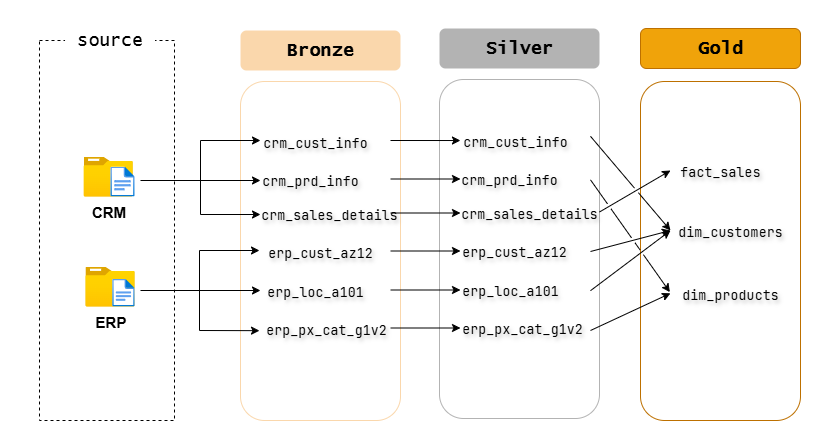

The diagram above was exported from draw.io. Its source (the exported page's mxGraphModel, read from the mxfile embedded in the PNG):
<mxGraphModel dx="1123" dy="851" grid="1" gridSize="10" guides="1" tooltips="1" connect="1" arrows="1" fold="1" page="1" pageScale="1" pageWidth="850" pageHeight="1100" math="0" shadow="0">
  <root>
    <mxCell id="0" />
    <mxCell id="1" parent="0" />
    <mxCell id="tlP8rPUlU6lXO2izXto--1" value="" style="rounded=0;whiteSpace=wrap;html=1;strokeColor=none;" vertex="1" parent="1">
      <mxGeometry y="160" width="840" height="440" as="geometry" />
    </mxCell>
    <mxCell id="SoslPbryd8U1qlnQnKrf-14" value="" style="rounded=1;whiteSpace=wrap;html=1;strokeColor=#B3B3B3;" parent="1" vertex="1">
      <mxGeometry x="439" y="239" width="160" height="339" as="geometry" />
    </mxCell>
    <mxCell id="SoslPbryd8U1qlnQnKrf-5" value="" style="rounded=0;whiteSpace=wrap;html=1;dashed=1;" parent="1" vertex="1">
      <mxGeometry x="38.999999999999986" y="200" width="135" height="380" as="geometry" />
    </mxCell>
    <mxCell id="SoslPbryd8U1qlnQnKrf-6" value="&lt;b style=&quot;text-wrap-mode: wrap;&quot;&gt;&lt;font style=&quot;font-size: 15px;&quot;&gt;CRM&lt;/font&gt;&lt;/b&gt;" style="image;aspect=fixed;html=1;points=[];align=center;fontSize=12;image=img/lib/azure2/general/Folder_Blank.svg;" parent="1" vertex="1">
      <mxGeometry x="83" y="316" width="49.29" height="40" as="geometry" />
    </mxCell>
    <mxCell id="SoslPbryd8U1qlnQnKrf-7" value="&lt;span style=&quot;font-size: 15px; text-wrap-mode: wrap;&quot;&gt;&lt;b style=&quot;&quot;&gt;ERP&lt;/b&gt;&lt;/span&gt;" style="image;aspect=fixed;html=1;points=[];align=center;fontSize=12;image=img/lib/azure2/general/Folder_Blank.svg;" parent="1" vertex="1">
      <mxGeometry x="84.88999999999999" y="426" width="49.29" height="40" as="geometry" />
    </mxCell>
    <mxCell id="SoslPbryd8U1qlnQnKrf-8" value="" style="image;aspect=fixed;html=1;points=[];align=center;fontSize=12;image=img/lib/azure2/general/File.svg;" parent="1" vertex="1">
      <mxGeometry x="111.70999999999998" y="438.31" width="22.47" height="27.69" as="geometry" />
    </mxCell>
    <mxCell id="SoslPbryd8U1qlnQnKrf-9" value="" style="image;aspect=fixed;html=1;points=[];align=center;fontSize=12;image=img/lib/azure2/general/File.svg;" parent="1" vertex="1">
      <mxGeometry x="109.82999999999998" y="326" width="24.35" height="30" as="geometry" />
    </mxCell>
    <mxCell id="SoslPbryd8U1qlnQnKrf-11" value="&lt;font face=&quot;Lucida Console&quot; style=&quot;font-size: 18px;&quot;&gt;source&lt;/font&gt;" style="rounded=0;whiteSpace=wrap;html=1;strokeColor=none;fillColor=default;" parent="1" vertex="1">
      <mxGeometry x="64.53" y="180" width="90" height="40" as="geometry" />
    </mxCell>
    <mxCell id="SoslPbryd8U1qlnQnKrf-12" value="" style="rounded=1;whiteSpace=wrap;html=1;strokeColor=#FAD7AC;" parent="1" vertex="1">
      <mxGeometry x="240" y="241" width="160" height="339" as="geometry" />
    </mxCell>
    <mxCell id="SoslPbryd8U1qlnQnKrf-13" value="&lt;b&gt;&lt;font style=&quot;font-size: 18px; color: light-dark(rgb(0, 0, 0), rgb(0, 0, 0));&quot; face=&quot;Lucida Console&quot;&gt;Bronze&lt;/font&gt;&lt;/b&gt;" style="rounded=1;whiteSpace=wrap;html=1;strokeColor=none;fillColor=#FAD7AC;" parent="1" vertex="1">
      <mxGeometry x="240" y="190" width="160" height="40" as="geometry" />
    </mxCell>
    <mxCell id="SoslPbryd8U1qlnQnKrf-15" value="&lt;b style=&quot;&quot;&gt;&lt;font style=&quot;font-size: 18px; color: light-dark(rgb(0, 0, 0), rgb(0, 0, 0));&quot; face=&quot;Lucida Console&quot;&gt;Silver&lt;/font&gt;&lt;/b&gt;" style="rounded=1;whiteSpace=wrap;html=1;strokeColor=none;fillColor=#B3B3B3;" parent="1" vertex="1">
      <mxGeometry x="439" y="188" width="160" height="40" as="geometry" />
    </mxCell>
    <mxCell id="SoslPbryd8U1qlnQnKrf-16" value="&lt;div style=&quot;font-family: &amp;quot;JetBrains Mono&amp;quot;, Consolas, &amp;quot;Courier New&amp;quot;, monospace, Consolas, &amp;quot;Courier New&amp;quot;, monospace; font-size: 13.4px; line-height: 18px; white-space: pre;&quot;&gt;&lt;span&gt;crm_cust_info&lt;/span&gt;&lt;/div&gt;" style="text;html=1;align=center;verticalAlign=middle;whiteSpace=wrap;rounded=0;fontColor=light-dark(#000000,#000000);textShadow=1;" parent="1" vertex="1">
      <mxGeometry x="285" y="286" width="60" height="30" as="geometry" />
    </mxCell>
    <mxCell id="SoslPbryd8U1qlnQnKrf-17" value="&lt;div style=&quot;font-family: &amp;quot;JetBrains Mono&amp;quot;, Consolas, &amp;quot;Courier New&amp;quot;, monospace, Consolas, &amp;quot;Courier New&amp;quot;, monospace; font-size: 13.4px; line-height: 18px; white-space: pre;&quot;&gt;&lt;div style=&quot;line-height: 18px;&quot;&gt;crm_prd_info&lt;/div&gt;&lt;/div&gt;" style="text;html=1;align=center;verticalAlign=middle;whiteSpace=wrap;rounded=0;labelBackgroundColor=none;fontColor=light-dark(#000000,#000000);textShadow=1;" parent="1" vertex="1">
      <mxGeometry x="280" y="324" width="60" height="30" as="geometry" />
    </mxCell>
    <mxCell id="SoslPbryd8U1qlnQnKrf-18" style="edgeStyle=orthogonalEdgeStyle;rounded=0;orthogonalLoop=1;jettySize=auto;html=1;exitX=0.5;exitY=1;exitDx=0;exitDy=0;" parent="1" source="SoslPbryd8U1qlnQnKrf-16" target="SoslPbryd8U1qlnQnKrf-16" edge="1">
      <mxGeometry relative="1" as="geometry" />
    </mxCell>
    <mxCell id="SoslPbryd8U1qlnQnKrf-19" value="&lt;div style=&quot;font-family: &amp;quot;JetBrains Mono&amp;quot;, Consolas, &amp;quot;Courier New&amp;quot;, monospace, Consolas, &amp;quot;Courier New&amp;quot;, monospace; font-size: 13.4px; line-height: 18px; white-space: pre;&quot;&gt;crm_sales_details&lt;/div&gt;" style="text;html=1;align=center;verticalAlign=middle;whiteSpace=wrap;rounded=0;labelBackgroundColor=none;fontColor=light-dark(#000000,#000000);textShadow=1;" parent="1" vertex="1">
      <mxGeometry x="299" y="358" width="60" height="30" as="geometry" />
    </mxCell>
    <mxCell id="SoslPbryd8U1qlnQnKrf-20" value="&lt;div style=&quot;font-family: &amp;quot;JetBrains Mono&amp;quot;, Consolas, &amp;quot;Courier New&amp;quot;, monospace, Consolas, &amp;quot;Courier New&amp;quot;, monospace; font-size: 13.4px; line-height: 18px; white-space: pre;&quot;&gt;erp_cust_az12&lt;/div&gt;" style="text;html=1;align=center;verticalAlign=middle;whiteSpace=wrap;rounded=0;labelBackgroundColor=none;fontColor=light-dark(#000000,#000000);textShadow=1;" parent="1" vertex="1">
      <mxGeometry x="290" y="396" width="60" height="30" as="geometry" />
    </mxCell>
    <mxCell id="SoslPbryd8U1qlnQnKrf-21" value="&lt;div style=&quot;font-family: &amp;quot;JetBrains Mono&amp;quot;, Consolas, &amp;quot;Courier New&amp;quot;, monospace, Consolas, &amp;quot;Courier New&amp;quot;, monospace; font-size: 13.4px; line-height: 18px; white-space: pre;&quot;&gt;erp_px_cat_g1v2&lt;/div&gt;" style="text;html=1;align=center;verticalAlign=middle;whiteSpace=wrap;rounded=0;labelBackgroundColor=none;fontColor=light-dark(#000000,#000000);textShadow=1;" parent="1" vertex="1">
      <mxGeometry x="296" y="475" width="60" height="26" as="geometry" />
    </mxCell>
    <mxCell id="SoslPbryd8U1qlnQnKrf-22" value="&lt;div style=&quot;font-family: &amp;quot;JetBrains Mono&amp;quot;, Consolas, &amp;quot;Courier New&amp;quot;, monospace, Consolas, &amp;quot;Courier New&amp;quot;, monospace; font-size: 13.4px; line-height: 18px; white-space: pre;&quot;&gt;&lt;div style=&quot;line-height: 18px;&quot;&gt;erp_loc_a101&lt;/div&gt;&lt;/div&gt;" style="text;html=1;align=center;verticalAlign=middle;whiteSpace=wrap;rounded=0;labelBackgroundColor=none;fontColor=light-dark(#000000,#000000);textShadow=1;" parent="1" vertex="1">
      <mxGeometry x="285" y="435" width="60" height="30" as="geometry" />
    </mxCell>
    <mxCell id="SoslPbryd8U1qlnQnKrf-25" value="" style="endArrow=classic;html=1;rounded=0;" parent="1" edge="1">
      <mxGeometry width="50" height="50" relative="1" as="geometry">
        <mxPoint x="140" y="340" as="sourcePoint" />
        <mxPoint x="260" y="340" as="targetPoint" />
        <Array as="points" />
      </mxGeometry>
    </mxCell>
    <mxCell id="SoslPbryd8U1qlnQnKrf-27" value="" style="endArrow=classic;html=1;rounded=0;" parent="1" edge="1">
      <mxGeometry width="50" height="50" relative="1" as="geometry">
        <mxPoint x="200" y="340" as="sourcePoint" />
        <mxPoint x="260" y="300" as="targetPoint" />
        <Array as="points">
          <mxPoint x="200" y="300" />
        </Array>
      </mxGeometry>
    </mxCell>
    <mxCell id="SoslPbryd8U1qlnQnKrf-29" value="" style="endArrow=classic;html=1;rounded=0;" parent="1" edge="1">
      <mxGeometry width="50" height="50" relative="1" as="geometry">
        <mxPoint x="200" y="330" as="sourcePoint" />
        <mxPoint x="260" y="374" as="targetPoint" />
        <Array as="points">
          <mxPoint x="200" y="374" />
        </Array>
      </mxGeometry>
    </mxCell>
    <mxCell id="SoslPbryd8U1qlnQnKrf-30" value="" style="endArrow=classic;html=1;rounded=0;" parent="1" edge="1">
      <mxGeometry width="50" height="50" relative="1" as="geometry">
        <mxPoint x="140" y="450" as="sourcePoint" />
        <mxPoint x="260" y="450" as="targetPoint" />
      </mxGeometry>
    </mxCell>
    <mxCell id="SoslPbryd8U1qlnQnKrf-31" value="" style="endArrow=classic;html=1;rounded=0;" parent="1" edge="1">
      <mxGeometry width="50" height="50" relative="1" as="geometry">
        <mxPoint x="199" y="450" as="sourcePoint" />
        <mxPoint x="259" y="410" as="targetPoint" />
        <Array as="points">
          <mxPoint x="199" y="410" />
        </Array>
      </mxGeometry>
    </mxCell>
    <mxCell id="SoslPbryd8U1qlnQnKrf-33" value="" style="endArrow=classic;html=1;rounded=0;entryX=0.125;entryY=0.735;entryDx=0;entryDy=0;entryPerimeter=0;" parent="1" edge="1">
      <mxGeometry width="50" height="50" relative="1" as="geometry">
        <mxPoint x="199" y="450" as="sourcePoint" />
        <mxPoint x="258.9999999999999" y="490.16499999999996" as="targetPoint" />
        <Array as="points">
          <mxPoint x="199" y="490" />
        </Array>
      </mxGeometry>
    </mxCell>
    <mxCell id="iRiksxSbfExl2HPIenul-1" value="" style="rounded=1;whiteSpace=wrap;html=1;strokeColor=#BD7000;fillColor=none;fontColor=#000000;" parent="1" vertex="1">
      <mxGeometry x="640" y="241" width="160" height="339" as="geometry" />
    </mxCell>
    <mxCell id="iRiksxSbfExl2HPIenul-2" value="&lt;font face=&quot;Lucida Console&quot; color=&quot;#000000&quot;&gt;&lt;span style=&quot;font-size: 18px;&quot;&gt;&lt;b&gt;Gold&lt;/b&gt;&lt;/span&gt;&lt;/font&gt;" style="rounded=1;whiteSpace=wrap;html=1;strokeColor=#BD7000;fillColor=#f0a30a;fontColor=#000000;" parent="1" vertex="1">
      <mxGeometry x="640" y="188" width="160" height="40" as="geometry" />
    </mxCell>
    <mxCell id="QPinx3MzJXz2w1psPSvI-1" value="&lt;div style=&quot;font-family: &amp;quot;JetBrains Mono&amp;quot;, Consolas, &amp;quot;Courier New&amp;quot;, monospace, Consolas, &amp;quot;Courier New&amp;quot;, monospace; font-size: 13.4px; line-height: 18px; white-space: pre;&quot;&gt;crm_cust_info&lt;/div&gt;" style="text;html=1;align=center;verticalAlign=middle;whiteSpace=wrap;rounded=0;labelBackgroundColor=none;fontColor=light-dark(#000000,#000000);textShadow=1;" parent="1" vertex="1">
      <mxGeometry x="485" y="285" width="60" height="30" as="geometry" />
    </mxCell>
    <mxCell id="QPinx3MzJXz2w1psPSvI-2" value="&lt;div style=&quot;font-family: &amp;quot;JetBrains Mono&amp;quot;, Consolas, &amp;quot;Courier New&amp;quot;, monospace, Consolas, &amp;quot;Courier New&amp;quot;, monospace; font-size: 13.4px; line-height: 18px; white-space: pre;&quot;&gt;&lt;div style=&quot;line-height: 18px;&quot;&gt;crm_prd_info&lt;/div&gt;&lt;/div&gt;" style="text;html=1;align=center;verticalAlign=middle;whiteSpace=wrap;rounded=0;labelBackgroundColor=none;fontColor=light-dark(#000000,#000000);textShadow=1;" parent="1" vertex="1">
      <mxGeometry x="479" y="323" width="60" height="30" as="geometry" />
    </mxCell>
    <mxCell id="QPinx3MzJXz2w1psPSvI-3" value="&lt;div style=&quot;font-family: &amp;quot;JetBrains Mono&amp;quot;, Consolas, &amp;quot;Courier New&amp;quot;, monospace, Consolas, &amp;quot;Courier New&amp;quot;, monospace; font-size: 13.4px; line-height: 18px; white-space: pre;&quot;&gt;crm_sales_details&lt;/div&gt;" style="text;html=1;align=center;verticalAlign=middle;whiteSpace=wrap;rounded=0;labelBackgroundColor=none;fontColor=light-dark(#000000,#000000);textShadow=1;" parent="1" vertex="1">
      <mxGeometry x="499" y="357" width="60" height="30" as="geometry" />
    </mxCell>
    <mxCell id="QPinx3MzJXz2w1psPSvI-4" value="&lt;div style=&quot;font-family: &amp;quot;JetBrains Mono&amp;quot;, Consolas, &amp;quot;Courier New&amp;quot;, monospace, Consolas, &amp;quot;Courier New&amp;quot;, monospace; font-size: 13.4px; line-height: 18px; white-space: pre;&quot;&gt;erp_cust_az12&lt;/div&gt;" style="text;html=1;align=center;verticalAlign=middle;whiteSpace=wrap;rounded=0;labelBackgroundColor=none;fontColor=light-dark(#000000,#000000);textShadow=1;" parent="1" vertex="1">
      <mxGeometry x="484" y="395" width="60" height="30" as="geometry" />
    </mxCell>
    <mxCell id="QPinx3MzJXz2w1psPSvI-5" value="&lt;div style=&quot;font-family: &amp;quot;JetBrains Mono&amp;quot;, Consolas, &amp;quot;Courier New&amp;quot;, monospace, Consolas, &amp;quot;Courier New&amp;quot;, monospace; font-size: 13.4px; line-height: 18px; white-space: pre;&quot;&gt;erp_px_cat_g1v2&lt;/div&gt;" style="text;html=1;align=center;verticalAlign=middle;whiteSpace=wrap;rounded=0;labelBackgroundColor=none;fontColor=light-dark(#000000,#000000);textShadow=1;" parent="1" vertex="1">
      <mxGeometry x="492" y="474" width="60" height="26" as="geometry" />
    </mxCell>
    <mxCell id="QPinx3MzJXz2w1psPSvI-6" value="&lt;div style=&quot;font-family: &amp;quot;JetBrains Mono&amp;quot;, Consolas, &amp;quot;Courier New&amp;quot;, monospace, Consolas, &amp;quot;Courier New&amp;quot;, monospace; font-size: 13.4px; line-height: 18px; white-space: pre;&quot;&gt;&lt;div style=&quot;line-height: 18px;&quot;&gt;erp_loc_a101&lt;/div&gt;&lt;/div&gt;" style="text;html=1;align=center;verticalAlign=middle;whiteSpace=wrap;rounded=0;labelBackgroundColor=none;fontColor=light-dark(#000000,#000000);textShadow=1;" parent="1" vertex="1">
      <mxGeometry x="480" y="434" width="60" height="30" as="geometry" />
    </mxCell>
    <mxCell id="QPinx3MzJXz2w1psPSvI-7" value="" style="endArrow=classic;html=1;rounded=0;entryX=0.131;entryY=0.18;entryDx=0;entryDy=0;entryPerimeter=0;" parent="1" target="SoslPbryd8U1qlnQnKrf-14" edge="1">
      <mxGeometry width="50" height="50" relative="1" as="geometry">
        <mxPoint x="390" y="300" as="sourcePoint" />
        <mxPoint x="440" y="250" as="targetPoint" />
      </mxGeometry>
    </mxCell>
    <mxCell id="QPinx3MzJXz2w1psPSvI-8" value="" style="endArrow=classic;html=1;rounded=0;entryX=0.131;entryY=0.18;entryDx=0;entryDy=0;entryPerimeter=0;" parent="1" edge="1">
      <mxGeometry width="50" height="50" relative="1" as="geometry">
        <mxPoint x="390" y="338.5" as="sourcePoint" />
        <mxPoint x="460" y="338.5" as="targetPoint" />
      </mxGeometry>
    </mxCell>
    <mxCell id="QPinx3MzJXz2w1psPSvI-9" value="" style="endArrow=classic;html=1;rounded=0;entryX=0.131;entryY=0.18;entryDx=0;entryDy=0;entryPerimeter=0;" parent="1" edge="1">
      <mxGeometry width="50" height="50" relative="1" as="geometry">
        <mxPoint x="390" y="372.5" as="sourcePoint" />
        <mxPoint x="460" y="372.5" as="targetPoint" />
      </mxGeometry>
    </mxCell>
    <mxCell id="QPinx3MzJXz2w1psPSvI-10" value="" style="endArrow=classic;html=1;rounded=0;entryX=0.131;entryY=0.18;entryDx=0;entryDy=0;entryPerimeter=0;" parent="1" edge="1">
      <mxGeometry width="50" height="50" relative="1" as="geometry">
        <mxPoint x="390" y="410.5" as="sourcePoint" />
        <mxPoint x="460" y="410.5" as="targetPoint" />
      </mxGeometry>
    </mxCell>
    <mxCell id="QPinx3MzJXz2w1psPSvI-11" value="" style="endArrow=classic;html=1;rounded=0;entryX=0.131;entryY=0.18;entryDx=0;entryDy=0;entryPerimeter=0;" parent="1" edge="1">
      <mxGeometry width="50" height="50" relative="1" as="geometry">
        <mxPoint x="390" y="449.5" as="sourcePoint" />
        <mxPoint x="460" y="449.5" as="targetPoint" />
      </mxGeometry>
    </mxCell>
    <mxCell id="QPinx3MzJXz2w1psPSvI-12" value="" style="endArrow=classic;html=1;rounded=0;entryX=0.131;entryY=0.18;entryDx=0;entryDy=0;entryPerimeter=0;" parent="1" edge="1">
      <mxGeometry width="50" height="50" relative="1" as="geometry">
        <mxPoint x="390" y="487.5" as="sourcePoint" />
        <mxPoint x="460" y="487.5" as="targetPoint" />
      </mxGeometry>
    </mxCell>
    <mxCell id="3T69qNRMOhRmIeXw7K49-1" value="&lt;div style=&quot;font-family: &amp;quot;JetBrains Mono&amp;quot;, Consolas, &amp;quot;Courier New&amp;quot;, monospace, Consolas, &amp;quot;Courier New&amp;quot;, monospace; font-size: 13.4px; line-height: 18px; white-space: pre;&quot;&gt;fact_sales&lt;/div&gt;" style="text;html=1;align=center;verticalAlign=middle;whiteSpace=wrap;rounded=0;labelBackgroundColor=none;fontColor=light-dark(#000000,#000000);textShadow=1;" parent="1" vertex="1">
      <mxGeometry x="690" y="315" width="60" height="30" as="geometry" />
    </mxCell>
    <mxCell id="3T69qNRMOhRmIeXw7K49-2" value="&lt;div style=&quot;font-family: &amp;quot;JetBrains Mono&amp;quot;, Consolas, &amp;quot;Courier New&amp;quot;, monospace, Consolas, &amp;quot;Courier New&amp;quot;, monospace; font-size: 13.4px; line-height: 18px; white-space: pre;&quot;&gt;dim_customers&lt;/div&gt;" style="text;html=1;align=center;verticalAlign=middle;whiteSpace=wrap;rounded=0;labelBackgroundColor=none;fontColor=light-dark(#000000,#000000);textShadow=1;" parent="1" vertex="1">
      <mxGeometry x="700" y="375" width="60" height="30" as="geometry" />
    </mxCell>
    <mxCell id="3T69qNRMOhRmIeXw7K49-3" value="&lt;div style=&quot;font-family: &amp;quot;JetBrains Mono&amp;quot;, Consolas, &amp;quot;Courier New&amp;quot;, monospace, Consolas, &amp;quot;Courier New&amp;quot;, monospace; font-size: 13.4px; line-height: 18px; white-space: pre;&quot;&gt;dim_products&lt;/div&gt;" style="text;html=1;align=center;verticalAlign=middle;whiteSpace=wrap;rounded=0;labelBackgroundColor=none;fontColor=light-dark(#000000,#000000);textShadow=1;" parent="1" vertex="1">
      <mxGeometry x="700" y="438.31" width="60" height="30" as="geometry" />
    </mxCell>
    <mxCell id="3T69qNRMOhRmIeXw7K49-7" value="" style="endArrow=classic;html=1;rounded=0;jumpStyle=gap;" parent="1" edge="1">
      <mxGeometry width="50" height="50" relative="1" as="geometry">
        <mxPoint x="599" y="371.5" as="sourcePoint" />
        <mxPoint x="670" y="330" as="targetPoint" />
      </mxGeometry>
    </mxCell>
    <mxCell id="3T69qNRMOhRmIeXw7K49-9" value="" style="endArrow=classic;html=1;rounded=0;exitX=1.006;exitY=0.172;exitDx=0;exitDy=0;exitPerimeter=0;jumpStyle=gap;" parent="1" edge="1">
      <mxGeometry width="50" height="50" relative="1" as="geometry">
        <mxPoint x="590" y="295.808" as="sourcePoint" />
        <mxPoint x="670" y="390" as="targetPoint" />
      </mxGeometry>
    </mxCell>
    <mxCell id="3T69qNRMOhRmIeXw7K49-10" value="" style="endArrow=classic;html=1;rounded=0;exitX=1;exitY=0.5;exitDx=0;exitDy=0;jumpStyle=gap;" parent="1" edge="1">
      <mxGeometry width="50" height="50" relative="1" as="geometry">
        <mxPoint x="590" y="411" as="sourcePoint" />
        <mxPoint x="670" y="390" as="targetPoint" />
      </mxGeometry>
    </mxCell>
    <mxCell id="3T69qNRMOhRmIeXw7K49-11" value="" style="endArrow=classic;html=1;rounded=0;exitX=0.99;exitY=0.62;exitDx=0;exitDy=0;exitPerimeter=0;jumpStyle=gap;" parent="1" edge="1">
      <mxGeometry width="50" height="50" relative="1" as="geometry">
        <mxPoint x="590.0000000000001" y="450.18000000000006" as="sourcePoint" />
        <mxPoint x="670" y="390" as="targetPoint" />
      </mxGeometry>
    </mxCell>
    <mxCell id="3T69qNRMOhRmIeXw7K49-12" value="" style="endArrow=classic;html=1;rounded=0;entryX=0.131;entryY=0.18;entryDx=0;entryDy=0;entryPerimeter=0;jumpStyle=gap;" parent="1" edge="1">
      <mxGeometry width="50" height="50" relative="1" as="geometry">
        <mxPoint x="590" y="490" as="sourcePoint" />
        <mxPoint x="670" y="452.81" as="targetPoint" />
      </mxGeometry>
    </mxCell>
    <mxCell id="3T69qNRMOhRmIeXw7K49-13" value="" style="endArrow=classic;html=1;rounded=0;entryX=0.131;entryY=0.18;entryDx=0;entryDy=0;entryPerimeter=0;exitX=1.01;exitY=0.296;exitDx=0;exitDy=0;exitPerimeter=0;jumpStyle=gap;" parent="1" edge="1">
      <mxGeometry width="50" height="50" relative="1" as="geometry">
        <mxPoint x="589.9999999999999" y="339.34400000000005" as="sourcePoint" />
        <mxPoint x="669.4" y="451.65" as="targetPoint" />
      </mxGeometry>
    </mxCell>
  </root>
</mxGraphModel>